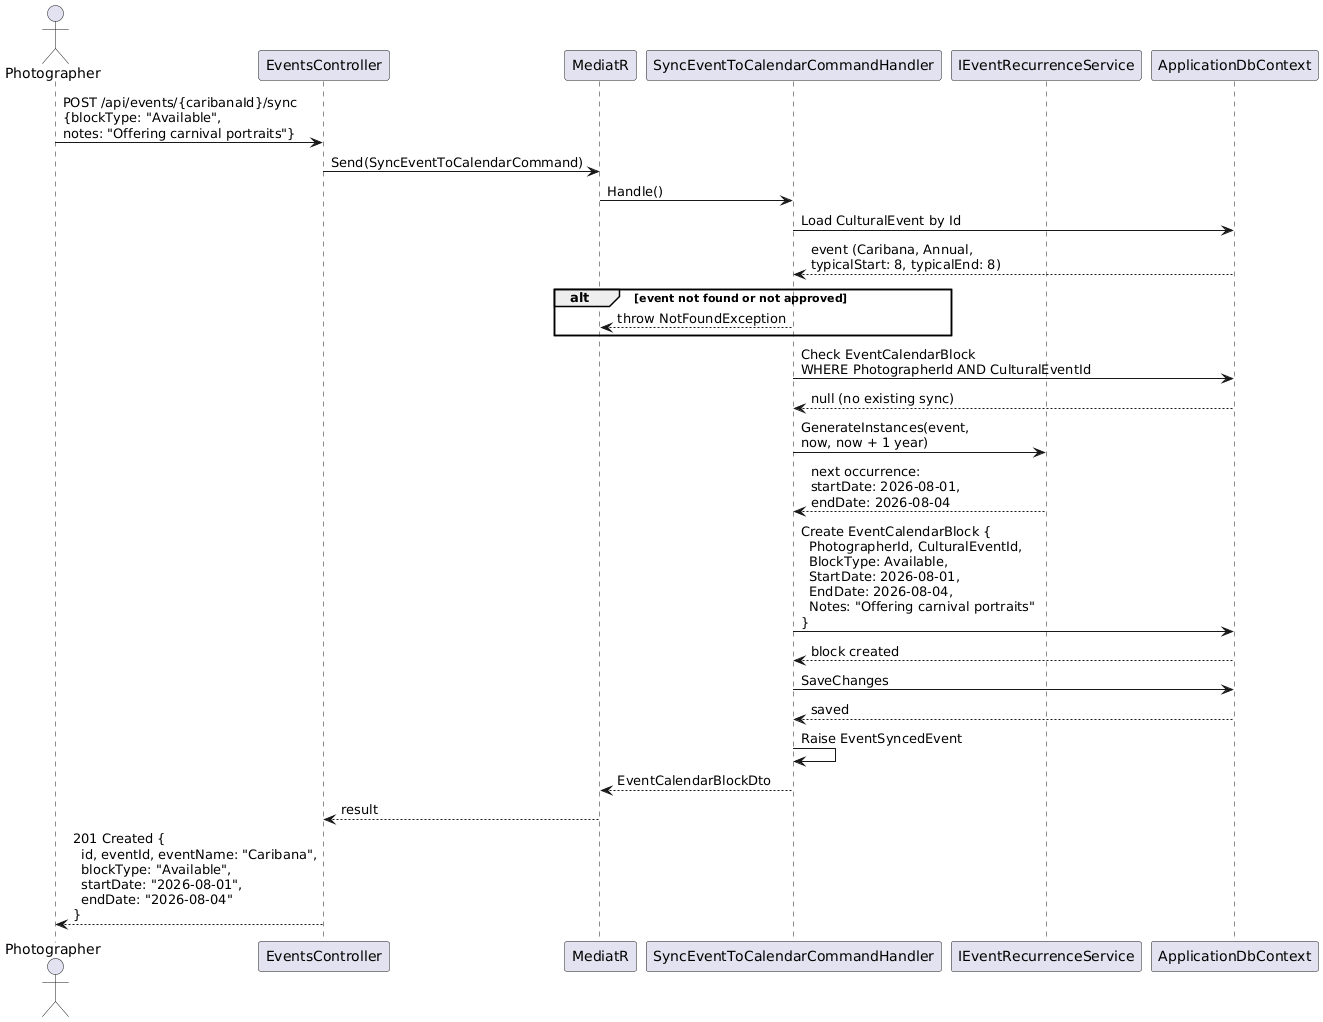

The diagram above was rendered by PlantUML. Its source (embedded in the PNG):
@startuml
actor Photographer as P
participant "EventsController" as EC
participant "MediatR" as M
participant "SyncEventToCalendarCommandHandler" as H
participant "IEventRecurrenceService" as RS
participant "ApplicationDbContext" as DB

P -> EC : POST /api/events/{caribanaId}/sync\n{blockType: "Available",\nnotes: "Offering carnival portraits"}
EC -> M : Send(SyncEventToCalendarCommand)
M -> H : Handle()

H -> DB : Load CulturalEvent by Id
DB --> H : event (Caribana, Annual,\ntypicalStart: 8, typicalEnd: 8)

alt event not found or not approved
  H --> M : throw NotFoundException
end

H -> DB : Check EventCalendarBlock\nWHERE PhotographerId AND CulturalEventId
DB --> H : null (no existing sync)

H -> RS : GenerateInstances(event,\nnow, now + 1 year)
RS --> H : next occurrence:\nstartDate: 2026-08-01,\nendDate: 2026-08-04

H -> DB : Create EventCalendarBlock {\n  PhotographerId, CulturalEventId,\n  BlockType: Available,\n  StartDate: 2026-08-01,\n  EndDate: 2026-08-04,\n  Notes: "Offering carnival portraits"\n}
DB --> H : block created

H -> DB : SaveChanges
DB --> H : saved

H -> H : Raise EventSyncedEvent

H --> M : EventCalendarBlockDto
M --> EC : result
EC --> P : 201 Created {\n  id, eventId, eventName: "Caribana",\n  blockType: "Available",\n  startDate: "2026-08-01",\n  endDate: "2026-08-04"\n}
@enduml